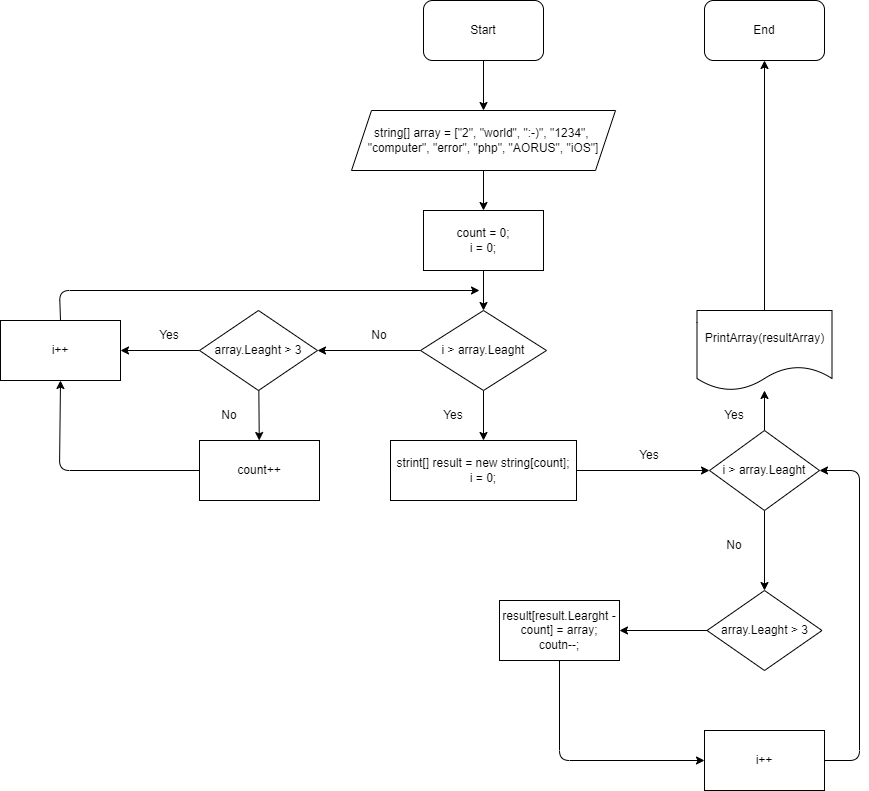

The diagram above was exported from draw.io. Its source (the exported page's mxGraphModel, read from the mxfile embedded in the PNG):
<mxGraphModel dx="1356" dy="698" grid="1" gridSize="10" guides="1" tooltips="1" connect="1" arrows="1" fold="1" page="1" pageScale="1" pageWidth="1169" pageHeight="1654" math="0" shadow="0">
  <root>
    <mxCell id="0" />
    <mxCell id="1" parent="0" />
    <mxCell id="2" value="" style="edgeStyle=none;html=1;" edge="1" parent="1" source="3" target="5">
      <mxGeometry relative="1" as="geometry" />
    </mxCell>
    <mxCell id="3" value="Start" style="rounded=1;whiteSpace=wrap;html=1;" vertex="1" parent="1">
      <mxGeometry x="563" y="37" width="120" height="60" as="geometry" />
    </mxCell>
    <mxCell id="4" value="" style="edgeStyle=none;html=1;" edge="1" parent="1" source="5">
      <mxGeometry relative="1" as="geometry">
        <mxPoint x="623" y="247" as="targetPoint" />
      </mxGeometry>
    </mxCell>
    <mxCell id="5" value="string[] array = [&quot;2&quot;, &quot;world&quot;, &quot;:-)&quot;, &quot;1234&quot;,&amp;nbsp; &quot;computer&quot;, &quot;error&quot;, &quot;php&quot;, &quot;AORUS&quot;, &quot;iOS&quot;]" style="shape=parallelogram;perimeter=parallelogramPerimeter;whiteSpace=wrap;html=1;fixedSize=1;" vertex="1" parent="1">
      <mxGeometry x="491" y="147" width="264" height="60" as="geometry" />
    </mxCell>
    <mxCell id="6" value="" style="edgeStyle=none;html=1;" edge="1" parent="1" source="7" target="10">
      <mxGeometry relative="1" as="geometry" />
    </mxCell>
    <mxCell id="7" value="count = 0;&lt;br&gt;i = 0;" style="rounded=0;whiteSpace=wrap;html=1;" vertex="1" parent="1">
      <mxGeometry x="563" y="247" width="120" height="60" as="geometry" />
    </mxCell>
    <mxCell id="8" value="" style="edgeStyle=none;html=1;" edge="1" parent="1" source="10" target="13">
      <mxGeometry relative="1" as="geometry" />
    </mxCell>
    <mxCell id="9" value="" style="edgeStyle=none;html=1;" edge="1" parent="1" source="10" target="19">
      <mxGeometry relative="1" as="geometry" />
    </mxCell>
    <mxCell id="10" value="i &amp;gt; array.Leaght" style="rhombus;whiteSpace=wrap;html=1;" vertex="1" parent="1">
      <mxGeometry x="560" y="347" width="126" height="80" as="geometry" />
    </mxCell>
    <mxCell id="11" value="" style="edgeStyle=none;html=1;" edge="1" parent="1" source="13" target="15">
      <mxGeometry relative="1" as="geometry" />
    </mxCell>
    <mxCell id="12" value="" style="edgeStyle=none;html=1;" edge="1" parent="1" source="13" target="17">
      <mxGeometry relative="1" as="geometry" />
    </mxCell>
    <mxCell id="13" value="array.Leaght &amp;gt; 3" style="rhombus;whiteSpace=wrap;html=1;" vertex="1" parent="1">
      <mxGeometry x="339" y="347" width="118" height="80" as="geometry" />
    </mxCell>
    <mxCell id="14" style="edgeStyle=none;html=1;entryX=0.5;entryY=1;entryDx=0;entryDy=0;" edge="1" parent="1" source="15" target="17">
      <mxGeometry relative="1" as="geometry">
        <Array as="points">
          <mxPoint x="199" y="507" />
        </Array>
      </mxGeometry>
    </mxCell>
    <mxCell id="15" value="count++" style="whiteSpace=wrap;html=1;" vertex="1" parent="1">
      <mxGeometry x="339" y="477" width="120" height="60" as="geometry" />
    </mxCell>
    <mxCell id="16" style="edgeStyle=none;html=1;exitX=0.5;exitY=0;exitDx=0;exitDy=0;" edge="1" parent="1" source="17">
      <mxGeometry relative="1" as="geometry">
        <mxPoint x="619" y="327" as="targetPoint" />
        <mxPoint x="199" y="327" as="sourcePoint" />
        <Array as="points">
          <mxPoint x="199" y="327" />
        </Array>
      </mxGeometry>
    </mxCell>
    <mxCell id="17" value="i++" style="whiteSpace=wrap;html=1;" vertex="1" parent="1">
      <mxGeometry x="140" y="357" width="120" height="60" as="geometry" />
    </mxCell>
    <mxCell id="18" value="" style="edgeStyle=none;html=1;" edge="1" parent="1" source="19" target="22">
      <mxGeometry relative="1" as="geometry" />
    </mxCell>
    <mxCell id="19" value="strint[] result = new string[count];&lt;br&gt;i = 0;" style="whiteSpace=wrap;html=1;" vertex="1" parent="1">
      <mxGeometry x="530" y="477" width="186" height="60" as="geometry" />
    </mxCell>
    <mxCell id="20" value="" style="edgeStyle=none;html=1;" edge="1" parent="1" source="22" target="24">
      <mxGeometry relative="1" as="geometry" />
    </mxCell>
    <mxCell id="21" value="" style="edgeStyle=none;html=1;" edge="1" parent="1" source="22" target="30">
      <mxGeometry relative="1" as="geometry" />
    </mxCell>
    <mxCell id="22" value="i &amp;gt; array.Leaght" style="rhombus;whiteSpace=wrap;html=1;" vertex="1" parent="1">
      <mxGeometry x="849" y="467" width="110" height="80" as="geometry" />
    </mxCell>
    <mxCell id="23" value="" style="edgeStyle=none;html=1;" edge="1" parent="1" source="24" target="26">
      <mxGeometry relative="1" as="geometry" />
    </mxCell>
    <mxCell id="24" value="array.Leaght &amp;gt; 3" style="rhombus;whiteSpace=wrap;html=1;" vertex="1" parent="1">
      <mxGeometry x="846.5" y="627" width="115" height="80" as="geometry" />
    </mxCell>
    <mxCell id="25" value="" style="edgeStyle=none;html=1;" edge="1" parent="1" source="26" target="28">
      <mxGeometry relative="1" as="geometry">
        <Array as="points">
          <mxPoint x="699" y="797" />
        </Array>
      </mxGeometry>
    </mxCell>
    <mxCell id="26" value="result[result.Learght -count] = array;&lt;br&gt;coutn--;" style="whiteSpace=wrap;html=1;" vertex="1" parent="1">
      <mxGeometry x="639" y="637" width="120" height="60" as="geometry" />
    </mxCell>
    <mxCell id="27" style="edgeStyle=none;html=1;entryX=1;entryY=0.5;entryDx=0;entryDy=0;exitX=1;exitY=0.5;exitDx=0;exitDy=0;" edge="1" parent="1" source="28" target="22">
      <mxGeometry relative="1" as="geometry">
        <Array as="points">
          <mxPoint x="999" y="797" />
          <mxPoint x="999" y="507" />
        </Array>
      </mxGeometry>
    </mxCell>
    <mxCell id="28" value="i++" style="whiteSpace=wrap;html=1;" vertex="1" parent="1">
      <mxGeometry x="844" y="767" width="120" height="60" as="geometry" />
    </mxCell>
    <mxCell id="29" style="edgeStyle=none;html=1;entryX=0.5;entryY=1;entryDx=0;entryDy=0;" edge="1" parent="1" source="30" target="31">
      <mxGeometry relative="1" as="geometry" />
    </mxCell>
    <mxCell id="30" value="PrintArray(resultArray)" style="shape=document;whiteSpace=wrap;html=1;boundedLbl=1;" vertex="1" parent="1">
      <mxGeometry x="836.5" y="347" width="135" height="80" as="geometry" />
    </mxCell>
    <mxCell id="31" value="End" style="rounded=1;whiteSpace=wrap;html=1;" vertex="1" parent="1">
      <mxGeometry x="844" y="37" width="120" height="60" as="geometry" />
    </mxCell>
    <mxCell id="32" value="No" style="text;html=1;strokeColor=none;fillColor=none;align=center;verticalAlign=middle;whiteSpace=wrap;rounded=0;" vertex="1" parent="1">
      <mxGeometry x="489" y="357" width="60" height="30" as="geometry" />
    </mxCell>
    <mxCell id="33" value="No" style="text;html=1;strokeColor=none;fillColor=none;align=center;verticalAlign=middle;whiteSpace=wrap;rounded=0;" vertex="1" parent="1">
      <mxGeometry x="339" y="437" width="60" height="30" as="geometry" />
    </mxCell>
    <mxCell id="34" value="No" style="text;html=1;strokeColor=none;fillColor=none;align=center;verticalAlign=middle;whiteSpace=wrap;rounded=0;" vertex="1" parent="1">
      <mxGeometry x="844" y="567" width="60" height="30" as="geometry" />
    </mxCell>
    <mxCell id="35" value="Yes" style="text;html=1;strokeColor=none;fillColor=none;align=center;verticalAlign=middle;whiteSpace=wrap;rounded=0;" vertex="1" parent="1">
      <mxGeometry x="563" y="437" width="60" height="30" as="geometry" />
    </mxCell>
    <mxCell id="36" value="Yes" style="text;html=1;strokeColor=none;fillColor=none;align=center;verticalAlign=middle;whiteSpace=wrap;rounded=0;" vertex="1" parent="1">
      <mxGeometry x="759" y="477" width="60" height="30" as="geometry" />
    </mxCell>
    <mxCell id="37" value="Yes" style="text;html=1;strokeColor=none;fillColor=none;align=center;verticalAlign=middle;whiteSpace=wrap;rounded=0;" vertex="1" parent="1">
      <mxGeometry x="844" y="437" width="60" height="30" as="geometry" />
    </mxCell>
    <mxCell id="38" value="Yes" style="text;html=1;strokeColor=none;fillColor=none;align=center;verticalAlign=middle;whiteSpace=wrap;rounded=0;" vertex="1" parent="1">
      <mxGeometry x="279" y="357" width="60" height="30" as="geometry" />
    </mxCell>
  </root>
</mxGraphModel>